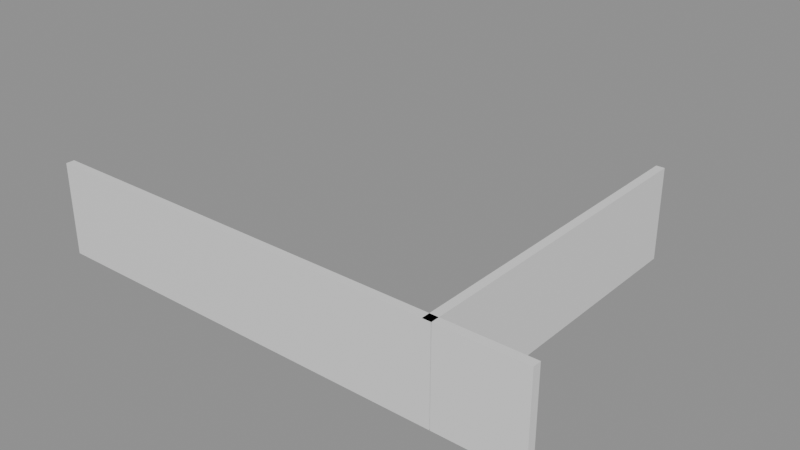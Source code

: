 # Source: e1455_after.blend  (saved by Blender 5.2.44; exported with 4.5.12 LTS)
import bpy
from mathutils import Matrix  # noqa: F401  (used for matrix-valued properties, if any)

bpy.ops.wm.read_factory_settings(use_empty=True)
scene = bpy.context.scene
scene.name = 'Scene'

# ---- materials (node trees are filled in below, after node groups)
mat_ladrillo_rojo = bpy.data.materials.new('Ladrillo_Rojo')

# ---- material node trees
mat_ladrillo_rojo.use_nodes = True; mat_ladrillo_rojo.node_tree.nodes.clear()
_N = mat_ladrillo_rojo.node_tree.nodes; _L = mat_ladrillo_rojo.node_tree.links
n0 = _N.new('ShaderNodeBsdfPrincipled'); n0.name = 'Principled BSDF'; n0.location = (-200, 100)
n0.inputs[3].default_value = 1.45
n0.inputs[10].default_value = 0.005
n1 = _N.new('ShaderNodeOutputMaterial'); n1.name = 'Material Output'; n1.location = (200, 100)
_L.new(n0.outputs[0], n1.inputs[0])
n1.is_active_output = True

# ---- meshes
me_muro_perimetral_largo_cuerpo_mesh = bpy.data.meshes.new('Muro_Perimetral_Largo_Cuerpo_mesh')
me_muro_perimetral_largo_cuerpo_mesh.from_pydata([(0.0, 0.0, 0.0), (12.0, 0.0, 0.0), (12.0, 0.2, 0.0), (0.0, 0.2, 0.0), (0.0, 0.0, 2.2), (12.0, 0.0, 2.2), (12.0, 0.2, 2.2), (0.0, 0.2, 2.2)], [], [(0, 1, 2, 3), (4, 5, 6, 7), (0, 1, 5, 4), (1, 2, 6, 5), (2, 3, 7, 6), (3, 0, 4, 7)])
me_muro_perimetral_largo_cuerpo_mesh.materials.append(mat_ladrillo_rojo)
me_muro_perimetral_largo_cuerpo_mesh.update()
me_muro_perimetral_corto_cuerpo_mesh = bpy.data.meshes.new('Muro_Perimetral_Corto_Cuerpo_mesh')
me_muro_perimetral_corto_cuerpo_mesh.from_pydata([(0.0, 0.0, 0.0), (8.0, 0.0, 0.0), (8.0, 0.2, 0.0), (0.0, 0.2, 0.0), (0.0, 0.0, 2.2), (8.0, 0.0, 2.2), (8.0, 0.2, 2.2), (0.0, 0.2, 2.2)], [], [(0, 1, 2, 3), (4, 5, 6, 7), (0, 1, 5, 4), (1, 2, 6, 5), (2, 3, 7, 6), (3, 0, 4, 7)])
me_muro_perimetral_corto_cuerpo_mesh.materials.append(mat_ladrillo_rojo)
me_muro_perimetral_corto_cuerpo_mesh.update()

# ---- objects
ob_muro_perimetral_largo = bpy.data.objects.new('Muro_Perimetral_Largo', None)
ob_muro_perimetral_largo_cuerpo = bpy.data.objects.new('Muro_Perimetral_Largo_Cuerpo', me_muro_perimetral_largo_cuerpo_mesh)
ob_muro_perimetral_corto = bpy.data.objects.new('Muro_Perimetral_Corto', None)
ob_muro_perimetral_corto_cuerpo = bpy.data.objects.new('Muro_Perimetral_Corto_Cuerpo', me_muro_perimetral_corto_cuerpo_mesh)

# ---- transforms, parenting, visibility, modifiers, constraints
ob_muro_perimetral_largo.location = (0.0, 0.0, 0.0)
ob_muro_perimetral_largo.empty_display_type = 'ARROWS'
ob_muro_perimetral_largo_cuerpo.parent = ob_muro_perimetral_largo
ob_muro_perimetral_largo_cuerpo.location = (0.0, 0.0, 0.0)
ob_muro_perimetral_corto.location = (10.0, 0.0, 0.0)
ob_muro_perimetral_corto.rotation_euler = (0.0, 0.0, 1.571)
ob_muro_perimetral_corto.empty_display_type = 'ARROWS'
ob_muro_perimetral_corto_cuerpo.parent = ob_muro_perimetral_corto
ob_muro_perimetral_corto_cuerpo.location = (0.0, 0.0, 0.0)

# ---- collection membership
scene.collection.objects.link(ob_muro_perimetral_largo)
scene.collection.objects.link(ob_muro_perimetral_largo_cuerpo)
scene.collection.objects.link(ob_muro_perimetral_corto)
scene.collection.objects.link(ob_muro_perimetral_corto_cuerpo)

# ---- scene / render settings (as saved in the file)
scene.frame_start = 1; scene.frame_end = 250; scene.frame_set(1)
scene.render.engine = 'BLENDER_EEVEE_NEXT'
scene.render.bake_bias = 0.0
scene.render.bake_samples = 0
scene.render.compositor_device = 'GPU'
scene.eevee.use_volume_custom_range = False
scene.eevee.fast_gi_thickness_near = 0.1
scene.eevee.fast_gi_thickness_far = 0.0
scene.eevee.ray_tracing_options.screen_trace_thickness = 0.1
bpy.context.view_layer.update()

# ---- added for rendering (the .blend has no active camera and no usable light): camera, sun + grey world if the file has none
cam_auto = bpy.data.cameras.new('AutoCamera')
cam_auto.lens = 50.0
cam_auto.sensor_width = 36.0
cam_auto.clip_end = 1000.0
ob_auto_camera = bpy.data.objects.new('AutoCamera', cam_auto)
scene.collection.objects.link(ob_auto_camera)
ob_auto_camera.location = (19.4981, -12.1978, 11.8985)
ob_auto_camera.rotation_euler = (1.09748, -7.21219e-08, 0.694738)
scene.camera = ob_auto_camera
light_auto_sun = bpy.data.lights.new('AutoSun', 'SUN')
light_auto_sun.energy = 3.0
light_auto_sun.angle = 0.0523599
ob_auto_sun = bpy.data.objects.new('AutoSun', light_auto_sun)
scene.collection.objects.link(ob_auto_sun)
ob_auto_sun.rotation_euler = (0.872665, 0.174533, 0.523599)
if scene.world is None:
    world_auto = bpy.data.worlds.new('AutoWorld')
    world_auto.color = (0.3, 0.3, 0.3)
    scene.world = world_auto
bpy.context.view_layer.update()

